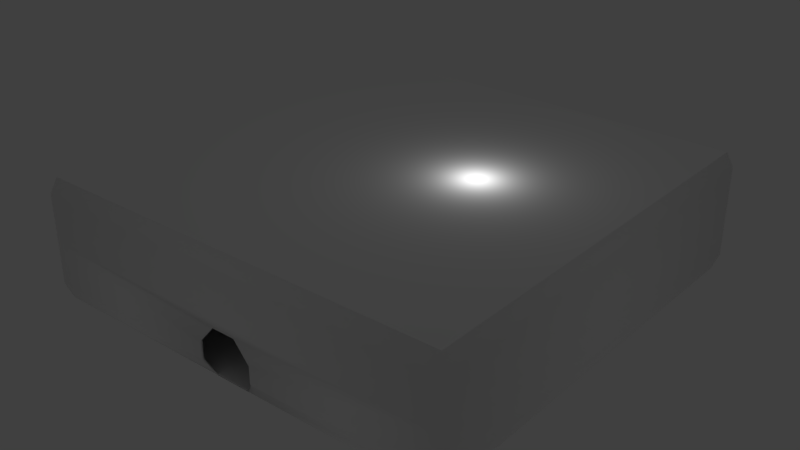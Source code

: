 # Source: 25x25room.blend  (saved by Blender 2.78.0; exported with 4.5.12 LTS)
import bpy
from mathutils import Matrix  # noqa: F401  (used for matrix-valued properties, if any)

bpy.ops.wm.read_factory_settings(use_empty=True)
scene = bpy.context.scene
scene.name = 'Scene'

# ---- collections
col_collection_1 = bpy.data.collections.new('Collection 1'); scene.collection.children.link(col_collection_1)

# ---- materials (node trees are filled in below, after node groups)
mat_bigroom_body_000 = bpy.data.materials.new('Bigroom_Body.000')
mat_bigroom_body_000.alpha_threshold = 0.0
mat_bigroom_body_000.use_transparent_shadow = False
mat_bigroom_body_000.diffuse_color = (1.0, 1.0, 1.0, 1.0)
mat_bigroom_body_000.roughness = 0.5
mat_room_grey = bpy.data.materials.new('Room_grey')
mat_room_grey.alpha_threshold = 0.0
mat_room_grey.use_transparent_shadow = False
mat_room_grey.diffuse_color = (1.0, 1.0, 1.0, 1.0)
mat_room_grey.roughness = 0.5

# ---- material node trees

# ---- world
world_world = bpy.data.worlds.new('World'); scene.world = world_world
world_world.color = (0.05088, 0.05088, 0.05088)
world_world.use_sun_shadow = False
world_world.sun_shadow_jitter_overblur = 0.0
world_world.cycles.sampling_method = 'MANUAL'

# ---- lights
light_lamp = bpy.data.lights.new('Lamp', 'POINT')
light_lamp.transmission_factor = 0.0
light_lamp.cutoff_distance = 30.0
light_lamp.energy = 100.0
light_lamp.shadow_buffer_clip_start = 1.001
light_lamp.shadow_soft_size = 0.1
light_lamp.shadow_maximum_resolution = 0.006
light_lamp.use_absolute_resolution = True

# ---- meshes
me_cube_004 = bpy.data.meshes.new('Cube.004')
me_cube_004.from_pydata([(-12.26, -12.27, 4.439), (-12.26, 12.18, 4.439), (12.18, -12.27, 4.439), (12.18, 12.18, 4.439), (-12.33, -12.34, 4.46), (-12.33, 12.25, 4.46), (12.25, -12.34, 4.46), (12.25, 12.25, 4.46)], [], [(3, 2, 0, 1), (7, 5, 4, 6)])
me_cube_004.polygons.foreach_set('use_smooth', [True] * 2)
me_cube_004.materials.append(mat_bigroom_body_000)
me_cube_004.materials.append(mat_room_grey)
me_cube_004.use_remesh_preserve_volume = False
me_cube_004.use_remesh_preserve_attributes = False
me_cube_004.use_mirror_vertex_groups = False
me_cube_004.update()
me_cube_004.normals_split_custom_set([tuple(v) for v in zip(*[iter([0.0, 0.0, -1.0, 0.0, 0.0, -1.0, 0.0, 0.0, -1.0, 0.0, 0.0, -1.0, 0.0, 0.0, 1.0, 0.0, 0.0, 1.0, 0.0, 0.0, 1.0, 0.0, 0.0, 1.0])] * 3)])
me_cube_003 = bpy.data.meshes.new('Cube.003')
me_cube_003.from_pydata([(-12.27, -12.28, -2.561), (-12.27, 12.19, -2.561), (12.2, -12.28, -2.561), (12.2, 12.19, -2.561), (-1.082, -12.28, -2.561), (0.9835, -12.28, -2.561), (-12.34, -12.35, -2.583), (-12.34, 12.26, -2.583), (12.27, -12.35, -2.583), (12.27, 12.26, -2.583), (-1.082, -12.33, -2.594), (0.9835, -12.33, -2.594)], [], [(1, 0, 4, 5, 2, 3), (7, 9, 8, 11, 10, 6), (5, 4, 10, 11)])
me_cube_003.polygons.foreach_set('use_smooth', [True] * 3)
me_cube_003.materials.append(mat_bigroom_body_000)
me_cube_003.materials.append(mat_room_grey)
me_cube_003.use_remesh_preserve_volume = False
me_cube_003.use_remesh_preserve_attributes = False
me_cube_003.use_mirror_vertex_groups = False
me_cube_003.update()
me_cube_003.normals_split_custom_set([tuple(v) for v in zip(*[iter([0.0, 0.0, 1.0, 0.0, 0.0, 1.0, -3.256e-05, -0.1964, 0.9805, -3.256e-05, -0.1964, 0.9805, 0.0, 0.0, 1.0, 0.0, 0.0, 1.0, 3.914e-09, 0.0002333, -1.0, 3.914e-09, 0.0002333, -1.0, 3.914e-09, 0.0002333, -1.0, -7.195e-05, -0.4336, -0.9011, -7.2e-05, -0.4339, -0.9009, 3.914e-09, 0.0002333, -1.0, -3.256e-05, -0.1964, 0.9805, -3.256e-05, -0.1964, 0.9805, -7.2e-05, -0.4339, -0.9009, -7.195e-05, -0.4336, -0.9011])] * 3)])
me_cube_001 = bpy.data.meshes.new('Cube.001')
me_cube_001.from_pydata([(-12.27, -12.28, -2.561), (-12.26, -12.27, 4.439), (-12.27, 12.19, -2.561), (-12.26, 12.18, 4.439), (12.2, -12.28, -2.561), (12.18, -12.27, 4.439), (12.2, 12.19, -2.561), (12.18, 12.18, 4.439), (-12.54, -12.54, 3.551), (-12.54, 12.46, 3.551), (12.46, 12.46, 3.551), (12.46, -12.54, 3.551), (-12.54, 12.46, -1.723), (12.46, 12.46, -1.723), (12.46, -12.54, -1.723), (-12.54, -12.54, -1.723), (-12.54, -12.54, 0.696), (-12.54, 12.46, 0.696), (12.46, 12.46, 0.696), (12.46, -12.54, 0.696), (-12.54, 12.46, -1.212), (12.46, 12.46, -1.212), (12.46, -12.54, -1.212), (-12.54, -12.54, -1.212), (1.568, -12.54, -1.723), (-1.713, -12.54, -1.723), (1.568, -12.54, -1.212), (-1.713, -12.54, -1.212), (-1.082, -12.28, -2.561), (0.9835, -12.28, -2.561), (1.568, -12.53, -1.784), (1.568, -12.51, -1.819), (1.568, -12.5, -1.853), (1.507, -12.48, -1.926), (1.446, -12.46, -1.999), (1.203, -12.37, -2.295), (-1.325, -12.37, -2.29), (-1.595, -12.46, -1.99), (-1.654, -12.48, -1.922), (-1.713, -12.5, -1.853), (-1.713, -12.51, -1.819), (-1.713, -12.53, -1.784), (1.568, -12.54, -1.172), (-1.713, -12.54, -1.172), (-1.713, -12.54, -0.7598), (-1.539, -12.54, -0.5582), (-1.366, -12.54, -0.3566), (-1.069, -12.54, -0.01146), (-0.7716, -12.54, 0.3337), (-0.05938, -12.54, 0.3337), (0.6528, -12.54, 0.3337), (0.9417, -12.54, -0.01146), (1.231, -12.54, -0.3566), (1.399, -12.54, -0.5582), (1.568, -12.54, -0.7598), (1.568, -12.54, -1.584), (1.568, -12.54, -1.684), (-1.713, -12.54, -1.684), (-1.713, -12.54, -1.584), (-12.34, -12.35, -2.583), (-12.33, -12.34, 4.46), (-12.34, 12.26, -2.583), (-12.33, 12.25, 4.46), (12.27, -12.35, -2.583), (12.25, -12.34, 4.46), (12.27, 12.26, -2.583), (12.25, 12.25, 4.46), (-12.63, -12.63, 3.553), (-12.63, 12.54, 3.553), (12.55, 12.54, 3.553), (12.55, -12.63, 3.553), (-12.63, 12.54, -1.725), (12.55, 12.54, -1.725), (12.55, -12.63, -1.725), (-12.63, -12.63, -1.725), (-12.63, -12.63, 0.696), (-12.63, 12.54, 0.696), (12.55, 12.54, 0.696), (12.55, -12.63, 0.696), (-12.63, 12.54, -1.212), (12.55, 12.54, -1.212), (12.55, -12.63, -1.212), (-12.63, -12.63, -1.212), (1.568, -12.67, -1.725), (-1.713, -12.67, -1.725), (1.568, -12.67, -1.212), (-1.713, -12.67, -1.212), (-1.082, -12.33, -2.594), (0.9835, -12.33, -2.594), (1.568, -12.65, -1.787), (1.568, -12.64, -1.822), (1.568, -12.63, -1.856), (1.507, -12.61, -1.929), (1.446, -12.58, -2.002), (1.203, -12.49, -2.298), (-1.325, -12.49, -2.293), (-1.595, -12.59, -1.993), (-1.654, -12.61, -1.925), (-1.713, -12.63, -1.856), (-1.713, -12.64, -1.822), (-1.713, -12.65, -1.787), (1.568, -12.67, -1.172), (-1.713, -12.67, -1.172), (-1.713, -12.67, -0.7598), (-1.539, -12.67, -0.5582), (-1.366, -12.67, -0.3566), (-1.069, -12.67, -0.01146), (-0.7716, -12.67, 0.3337), (-0.05938, -12.67, 0.3337), (0.6528, -12.67, 0.3337), (0.9417, -12.67, -0.01146), (1.231, -12.67, -0.3566), (1.399, -12.67, -0.5582), (1.568, -12.67, -0.7598), (1.568, -12.67, -1.584), (1.568, -12.67, -1.684), (-1.713, -12.67, -1.684), (-1.713, -12.67, -1.584)], [], [(8, 9, 3, 1), (9, 10, 7, 3), (10, 11, 5, 7), (11, 8, 1, 5), (19, 16, 8, 11), (18, 19, 11, 10), (17, 18, 10, 9), (16, 17, 9, 8), (0, 2, 12, 15), (2, 6, 13, 12), (6, 4, 14, 13), (4, 29, 35, 34, 33, 32, 31, 30, 24, 14), (23, 20, 17, 16), (20, 21, 18, 17), (21, 22, 19, 18), (22, 26, 42, 54, 53, 52, 51, 50, 49, 48, 47, 46, 45, 44, 43, 27, 23, 16, 19), (14, 24, 56, 55, 26, 22), (13, 14, 22, 21), (12, 13, 21, 20), (15, 12, 20, 23), (28, 0, 15, 25, 41, 40, 39, 38, 37, 36), (25, 15, 23, 27, 58, 57), (67, 60, 62, 68), (68, 62, 66, 69), (69, 66, 64, 70), (70, 64, 60, 67), (78, 70, 67, 75), (77, 69, 70, 78), (76, 68, 69, 77), (75, 67, 68, 76), (59, 74, 71, 61), (61, 71, 72, 65), (65, 72, 73, 63), (63, 73, 83, 89, 90, 91, 92, 93, 94, 88), (82, 75, 76, 79), (79, 76, 77, 80), (80, 77, 78, 81), (81, 78, 75, 82, 86, 102, 103, 104, 105, 106, 107, 108, 109, 110, 111, 112, 113, 101, 85), (73, 81, 85, 114, 115, 83), (72, 80, 81, 73), (71, 79, 80, 72), (74, 82, 79, 71), (87, 95, 96, 97, 98, 99, 100, 84, 74, 59), (84, 116, 117, 86, 82, 74), (24, 30, 89, 83), (30, 31, 90, 89), (31, 32, 91, 90), (32, 33, 92, 91), (33, 34, 93, 92), (34, 35, 94, 93), (35, 29, 88, 94), (28, 36, 95, 87), (36, 37, 96, 95), (37, 38, 97, 96), (38, 39, 98, 97), (39, 40, 99, 98), (40, 41, 100, 99), (41, 25, 84, 100), (42, 26, 85, 101), (27, 43, 102, 86), (43, 44, 103, 102), (44, 45, 104, 103), (45, 46, 105, 104), (46, 47, 106, 105), (47, 48, 107, 106), (48, 49, 108, 107), (49, 50, 109, 108), (50, 51, 110, 109), (51, 52, 111, 110), (52, 53, 112, 111), (53, 54, 113, 112), (54, 42, 101, 113), (26, 55, 114, 85), (55, 56, 115, 114), (56, 24, 83, 115), (25, 57, 116, 84), (57, 58, 117, 116), (58, 27, 86, 117)])
me_cube_001.polygons.foreach_set('use_smooth', [True] * 78)
me_cube_001.polygons.foreach_set('material_index', [0, 0, 0, 0, 0, 0, 0, 0, 0, 0, 0, 0, 1, 1, 1, 1, 0, 0, 0, 0, 0, 0, 0, 0, 0, 0, 0, 0, 0, 0, 0, 0, 0, 0, 1, 1, 1, 1, 0, 0, 0, 0, 0, 0, 0, 0, 0, 0, 0, 0, 0, 0, 0, 0, 0, 0, 0, 0, 1, 1, 1, 1, 1, 1, 1, 1, 1, 1, 1, 1, 1, 1, 0, 0, 0, 0, 0, 0])
me_cube_001.materials.append(mat_bigroom_body_000)
me_cube_001.materials.append(mat_room_grey)
me_cube_001.use_remesh_preserve_volume = False
me_cube_001.use_remesh_preserve_attributes = False
me_cube_001.use_mirror_vertex_groups = False
me_cube_001.update()
me_cube_001.normals_split_custom_set([tuple(v) for v in zip(*[iter([0.6941, 0.6941, -0.1907, 0.6941, -0.6941, -0.1907, 0.6462, -0.6462, -0.4059, 0.6462, 0.6462, -0.4059, 0.6941, -0.6941, -0.1907, -0.6941, -0.6941, -0.1907, -0.6462, -0.6462, -0.4059, 0.6462, -0.6462, -0.4059, -0.6941, -0.6941, -0.1907, -0.6941, 0.6941, -0.1907, -0.6462, 0.6462, -0.4059, -0.6462, -0.6462, -0.4059, -0.6941, 0.6941, -0.1907, 0.6941, 0.6941, -0.1907, 0.6462, 0.6462, -0.4059, -0.6462, 0.6462, -0.4059, -0.7071, 0.7071, 0.0, 0.7071, 0.7071, 0.0, 0.6941, 0.6941, -0.1907, -0.6941, 0.6941, -0.1907, -0.7071, -0.7071, 0.0, -0.7071, 0.7071, 0.0, -0.6941, 0.6941, -0.1907, -0.6941, -0.6941, -0.1907, 0.7071, -0.7071, 0.0, -0.7071, -0.7071, 0.0, -0.6941, -0.6941, -0.1907, 0.6941, -0.6941, -0.1907, 0.7071, 0.7071, 0.0, 0.7071, -0.7071, 0.0, 0.6941, -0.6941, -0.1907, 0.6941, 0.6941, -0.1907, 0.646, 0.646, 0.4065, 0.646, -0.646, 0.4065, 0.6941, -0.6941, 0.1909, 0.6941, 0.6941, 0.1909, 0.646, -0.646, 0.4065, -0.646, -0.646, 0.4065, -0.6941, -0.6941, 0.1909, 0.6941, -0.6941, 0.1909, -0.646, -0.646, 0.4065, -0.646, 0.646, 0.4065, -0.6941, 0.6941, 0.1909, -0.6941, -0.6941, 0.1909, -0.646, 0.646, 0.4065, -0.7046, 0.3149, 0.6359, -0.533, 0.5909, 0.6056, -0.5045, 0.6109, 0.6102, -0.5014, 0.6116, 0.612, -0.6652, 0.5803, 0.4698, -0.7071, 0.6745, 0.2123, -0.7072, 0.6744, 0.2122, -0.7429, 0.6616, 0.1016, -0.6941, 0.6941, 0.1909, 0.7071, 0.7071, -4.161e-07, 0.7071, -0.7071, 0.0, 0.7071, -0.7071, 0.0, 0.7071, 0.7071, 0.0, 0.7071, -0.7071, 0.0, -0.7071, -0.7071, 0.0, -0.7071, -0.7071, 0.0, 0.7071, -0.7071, 0.0, -0.7071, -0.7071, 0.0, -0.7071, 0.7071, 0.0, -0.7071, 0.7071, 0.0, -0.7071, -0.7071, 0.0, -0.7071, 0.7071, 0.0, -0.7071, 0.7071, 7.874e-06, -0.7071, 0.7071, 5.574e-06, -0.724, 0.6377, -0.263, -0.5423, 0.7071, -0.4538, -0.5423, 0.707, -0.4539, -0.5423, 0.7071, -0.4538, -0.331, 0.6231, -0.7086, 5.813e-07, 0.7071, -0.7071, 0.3258, 0.6242, -0.7101, 0.536, 0.7071, -0.4612, 0.536, 0.7071, -0.4612, 0.536, 0.7071, -0.4612, 0.7231, 0.6366, -0.2683, 0.7071, 0.7071, -2.388e-05, 0.7071, 0.7071, -2.54e-05, 0.7071, 0.7071, -4.161e-07, 0.7071, 0.7071, 0.0, -0.7071, 0.7071, 0.0, -0.6941, 0.6941, 0.1909, -0.7429, 0.6616, 0.1016, -0.7071, 0.7071, 1.343e-05, -0.7071, 0.7071, -7.422e-07, -0.7071, 0.7071, 7.874e-06, -0.7071, 0.7071, 0.0, -0.6941, -0.6941, 0.1909, -0.6941, 0.6941, 0.1909, -0.7071, 0.7071, 0.0, -0.7071, -0.7071, 0.0, 0.6941, -0.6941, 0.1909, -0.6941, -0.6941, 0.1909, -0.7071, -0.7071, 0.0, 0.7071, -0.7071, 0.0, 0.6941, 0.6941, 0.1909, 0.6941, -0.6941, 0.1909, 0.7071, -0.7071, 0.0, 0.7071, 0.7071, -4.161e-07, 0.6879, 0.2915, 0.6647, 0.646, 0.646, 0.4065, 0.6941, 0.6941, 0.1909, 0.7429, 0.6616, 0.1016, 0.7072, 0.6744, 0.2123, 0.7071, 0.6745, 0.2125, 0.663, 0.5789, 0.4747, 0.4951, 0.6106, 0.618, 0.4907, 0.6081, 0.624, 0.5135, 0.5864, 0.6264, 0.7429, 0.6616, 0.1016, 0.6941, 0.6941, 0.1909, 0.7071, 0.7071, -4.161e-07, 0.7071, 0.7071, -2.54e-05, 0.7071, 0.7071, -1.635e-05, 0.7071, 0.7071, -8.321e-07, -0.6932, -0.6932, 0.1976, -0.6414, -0.6414, 0.4211, -0.6414, 0.6414, 0.4211, -0.6932, 0.6932, 0.1976, -0.6932, 0.6932, 0.1976, -0.6414, 0.6414, 0.4211, 0.6414, 0.6414, 0.4211, 0.6932, 0.6932, 0.1976, 0.6932, 0.6932, 0.1976, 0.6414, 0.6414, 0.4211, 0.6414, -0.6414, 0.4211, 0.6932, -0.6932, 0.1976, 0.6932, -0.6932, 0.1976, 0.6414, -0.6414, 0.4211, -0.6414, -0.6414, 0.4211, -0.6932, -0.6932, 0.1976, 0.7071, -0.7071, 0.004227, 0.6932, -0.6932, 0.1976, -0.6932, -0.6932, 0.1976, -0.7071, -0.7071, 0.004227, 0.7071, 0.7071, 3.958e-05, 0.6932, 0.6932, 0.1976, 0.6932, -0.6932, 0.1976, 0.7071, -0.7071, 0.004227, -0.7071, 0.7071, 3.958e-05, -0.6932, 0.6932, 0.1976, 0.6932, 0.6932, 0.1976, 0.7071, 0.7071, 3.958e-05, -0.7071, -0.7071, 0.004227, -0.6932, -0.6932, 0.1976, -0.6932, 0.6932, 0.1976, -0.7071, 0.7071, 3.958e-05, -0.6391, -0.6311, -0.4396, -0.6943, -0.6892, -0.2073, -0.693, 0.693, -0.1985, -0.6409, 0.6409, -0.4225, -0.6409, 0.6409, -0.4225, -0.693, 0.693, -0.1985, 0.693, 0.693, -0.1985, 0.6409, 0.6409, -0.4225, 0.6409, 0.6409, -0.4225, 0.693, 0.693, -0.1985, 0.6943, -0.6893, -0.2072, 0.6391, -0.6313, -0.4393, 0.6391, -0.6313, -0.4393, 0.6943, -0.6893, -0.2072, -0.6753, -0.7263, -0.1279, -0.7061, -0.6655, -0.2417, -0.7062, -0.6655, -0.2416, -0.7765, -0.6301, 0.005882, -0.6081, -0.758, 0.2359, -0.6102, -0.7568, 0.2344, -0.606, -0.7676, 0.2085, -0.6991, -0.6473, 0.3038, -0.7077, -0.7065, 0.003977, -0.7071, -0.7071, 0.004227, -0.7071, 0.7071, 3.958e-05, -0.7071, 0.7071, -0.0002203, -0.7071, 0.7071, -0.0002203, -0.7071, 0.7071, 3.958e-05, 0.7071, 0.7071, 3.958e-05, 0.7071, 0.7071, -0.0002203, 0.7071, 0.7071, -0.0002203, 0.7071, 0.7071, 3.958e-05, 0.7071, -0.7071, 0.004227, 0.7077, -0.7065, 0.003977, 0.7077, -0.7065, 0.003977, 0.7071, -0.7071, 0.004227, -0.7071, -0.7071, 0.004227, -0.7077, -0.7065, 0.003977, 0.7065, -0.7077, 0.004068, 0.7071, -0.7071, 0.008351, 0.7245, -0.6378, -0.2613, 0.5381, -0.7098, -0.4546, 0.5381, -0.7098, -0.4546, 0.5381, -0.7098, -0.4546, 0.3275, -0.6274, -0.7064, 5.641e-07, -0.7113, -0.7029, -0.3327, -0.6263, -0.705, -0.5443, -0.7098, -0.4472, -0.5444, -0.7097, -0.4472, -0.5444, -0.7097, -0.4472, -0.7254, -0.6389, -0.2559, -0.7071, -0.7071, 0.008381, -0.7065, -0.7077, 0.004101, 0.6943, -0.6893, -0.2072, 0.7077, -0.7065, 0.003977, -0.7065, -0.7077, 0.004101, -0.7059, -0.7083, -0.0001963, -0.7059, -0.7083, -0.0001821, -0.6753, -0.7263, -0.1279, 0.693, 0.693, -0.1985, 0.7071, 0.7071, -0.0002203, 0.7077, -0.7065, 0.003977, 0.6943, -0.6893, -0.2072, -0.693, 0.693, -0.1985, -0.7071, 0.7071, -0.0002203, 0.7071, 0.7071, -0.0002203, 0.693, 0.693, -0.1985, -0.6943, -0.6892, -0.2073, -0.7077, -0.7065, 0.003977, -0.7071, 0.7071, -0.0002203, -0.693, 0.693, -0.1985, 0.6858, -0.6408, 0.345, 0.5878, -0.7742, 0.2349, 0.6008, -0.7581, 0.2535, 0.6024, -0.7598, 0.2444, 0.777, -0.6294, 0.01133, 0.7063, -0.6654, -0.2416, 0.7062, -0.6655, -0.2418, 0.6753, -0.7263, -0.128, -0.6943, -0.6892, -0.2073, -0.6391, -0.6311, -0.4396, 0.6753, -0.7263, -0.128, 0.7059, -0.7083, -0.0001971, 0.7059, -0.7083, -0.0002127, 0.7065, -0.7077, 0.004068, -0.7077, -0.7065, 0.003977, -0.6943, -0.6892, -0.2073, -0.7429, 0.6616, 0.1016, -0.7072, 0.6744, 0.2122, -0.7061, -0.6655, -0.2417, -0.6753, -0.7263, -0.1279, -0.7072, 0.6744, 0.2122, -0.7071, 0.6745, 0.2123, -0.7062, -0.6655, -0.2416, -0.7061, -0.6655, -0.2417, -0.7071, 0.6745, 0.2123, -0.6652, 0.5803, 0.4698, -0.7765, -0.6301, 0.005882, -0.7062, -0.6655, -0.2416, -0.6652, 0.5803, 0.4698, -0.5014, 0.6116, 0.612, -0.6081, -0.758, 0.2359, -0.7765, -0.6301, 0.005882, -0.5014, 0.6116, 0.612, -0.5045, 0.6109, 0.6102, -0.6102, -0.7568, 0.2344, -0.6081, -0.758, 0.2359, -0.5045, 0.6109, 0.6102, -0.533, 0.5909, 0.6056, -0.606, -0.7676, 0.2085, -0.6102, -0.7568, 0.2344, -0.533, 0.5909, 0.6056, -0.7046, 0.3149, 0.6359, -0.6991, -0.6473, 0.3038, -0.606, -0.7676, 0.2085, 0.6879, 0.2915, 0.6647, 0.5135, 0.5864, 0.6264, 0.5878, -0.7742, 0.2349, 0.6858, -0.6408, 0.345, 0.5135, 0.5864, 0.6264, 0.4907, 0.6081, 0.624, 0.6008, -0.7581, 0.2535, 0.5878, -0.7742, 0.2349, 0.4907, 0.6081, 0.624, 0.4951, 0.6106, 0.618, 0.6024, -0.7598, 0.2444, 0.6008, -0.7581, 0.2535, 0.4951, 0.6106, 0.618, 0.663, 0.5789, 0.4747, 0.777, -0.6294, 0.01133, 0.6024, -0.7598, 0.2444, 0.663, 0.5789, 0.4747, 0.7071, 0.6745, 0.2125, 0.7063, -0.6654, -0.2416, 0.777, -0.6294, 0.01133, 0.7071, 0.6745, 0.2125, 0.7072, 0.6744, 0.2123, 0.7062, -0.6655, -0.2418, 0.7063, -0.6654, -0.2416, 0.7072, 0.6744, 0.2123, 0.7429, 0.6616, 0.1016, 0.6753, -0.7263, -0.128, 0.7062, -0.6655, -0.2418, -0.7071, 0.7071, 5.574e-06, -0.7071, 0.7071, 7.874e-06, -0.7065, -0.7077, 0.004101, -0.7071, -0.7071, 0.008381, 0.7071, 0.7071, -2.54e-05, 0.7071, 0.7071, -2.388e-05, 0.7071, -0.7071, 0.008351, 0.7065, -0.7077, 0.004068, 0.7071, 0.7071, -2.388e-05, 0.7231, 0.6366, -0.2683, 0.7245, -0.6378, -0.2613, 0.7071, -0.7071, 0.008351, 0.7231, 0.6366, -0.2683, 0.536, 0.7071, -0.4612, 0.5381, -0.7098, -0.4546, 0.7245, -0.6378, -0.2613, 0.536, 0.7071, -0.4612, 0.536, 0.7071, -0.4612, 0.5381, -0.7098, -0.4546, 0.5381, -0.7098, -0.4546, 0.536, 0.7071, -0.4612, 0.536, 0.7071, -0.4612, 0.5381, -0.7098, -0.4546, 0.5381, -0.7098, -0.4546, 0.536, 0.7071, -0.4612, 0.3258, 0.6242, -0.7101, 0.3275, -0.6274, -0.7064, 0.5381, -0.7098, -0.4546, 0.3258, 0.6242, -0.7101, 5.813e-07, 0.7071, -0.7071, 5.641e-07, -0.7113, -0.7029, 0.3275, -0.6274, -0.7064, 5.813e-07, 0.7071, -0.7071, -0.331, 0.6231, -0.7086, -0.3327, -0.6263, -0.705, 5.641e-07, -0.7113, -0.7029, -0.331, 0.6231, -0.7086, -0.5423, 0.7071, -0.4538, -0.5443, -0.7098, -0.4472, -0.3327, -0.6263, -0.705, -0.5423, 0.7071, -0.4538, -0.5423, 0.707, -0.4539, -0.5444, -0.7097, -0.4472, -0.5443, -0.7098, -0.4472, -0.5423, 0.707, -0.4539, -0.5423, 0.7071, -0.4538, -0.5444, -0.7097, -0.4472, -0.5444, -0.7097, -0.4472, -0.5423, 0.7071, -0.4538, -0.724, 0.6377, -0.263, -0.7254, -0.6389, -0.2559, -0.5444, -0.7097, -0.4472, -0.724, 0.6377, -0.263, -0.7071, 0.7071, 5.574e-06, -0.7071, -0.7071, 0.008381, -0.7254, -0.6389, -0.2559, -0.7071, 0.7071, 7.874e-06, -0.7071, 0.7071, -7.422e-07, -0.7059, -0.7083, -0.0001963, -0.7065, -0.7077, 0.004101, -0.7071, 0.7071, -7.422e-07, -0.7071, 0.7071, 1.343e-05, -0.7059, -0.7083, -0.0001821, -0.7059, -0.7083, -0.0001963, -0.7071, 0.7071, 1.343e-05, -0.7429, 0.6616, 0.1016, -0.6753, -0.7263, -0.1279, -0.7059, -0.7083, -0.0001821, 0.7429, 0.6616, 0.1016, 0.7071, 0.7071, -8.321e-07, 0.7059, -0.7083, -0.0001971, 0.6753, -0.7263, -0.128, 0.7071, 0.7071, -8.321e-07, 0.7071, 0.7071, -1.635e-05, 0.7059, -0.7083, -0.0002127, 0.7059, -0.7083, -0.0001971, 0.7071, 0.7071, -1.635e-05, 0.7071, 0.7071, -2.54e-05, 0.7065, -0.7077, 0.004068, 0.7059, -0.7083, -0.0002127])] * 3)])

# ---- objects
ob_ceiling = bpy.data.objects.new('Ceiling', me_cube_004)
ob_floor = bpy.data.objects.new('Floor', me_cube_003)
ob_wall = bpy.data.objects.new('Wall', me_cube_001)
ob_lamp = bpy.data.objects.new('Lamp', light_lamp)

# ---- transforms, parenting, visibility, modifiers, constraints
ob_ceiling.location = (0.0, 0.0, 0.0)
ob_ceiling.rotation_euler = (-1.629e-07, 0.0, 0.0)
ob_ceiling.color = (0.8, 0.8, 0.8, 1.0)
ob_ceiling.lineart.crease_threshold = 0.0
ob_floor.location = (0.0, 0.0, 0.0)
ob_floor.rotation_euler = (-1.629e-07, 0.0, 0.0)
ob_floor.color = (0.8, 0.8, 0.8, 1.0)
ob_floor.lineart.crease_threshold = 0.0
ob_wall.location = (0.0, 0.0, 0.0)
ob_wall.rotation_euler = (-1.629e-07, 0.0, 0.0)
ob_wall.color = (0.8, 0.8, 0.8, 1.0)
ob_wall.lineart.crease_threshold = 0.0
ob_lamp.location = (4.076, 1.005, 5.904)
ob_lamp.rotation_euler = (0.6503, 0.05522, 1.866)
ob_lamp.lock_rotations_4d = False
ob_lamp.empty_display_type = 'ARROWS'
ob_lamp.color = (0.0, 0.0, 0.0, 0.0)
ob_lamp.lineart.crease_threshold = 0.0

# ---- collection membership
col_collection_1.objects.link(ob_ceiling)
col_collection_1.objects.link(ob_floor)
col_collection_1.objects.link(ob_wall)
col_collection_1.objects.link(ob_lamp)

# ---- scene / render settings (as saved in the file)
scene.frame_start = 1; scene.frame_end = 250; scene.frame_set(1)
scene.render.engine = 'BLENDER_EEVEE_NEXT'
scene.render.resolution_percentage = 50
scene.render.dither_intensity = 0.0
scene.cycles.use_denoising = False
scene.cycles.samples = 128
scene.cycles.sampling_pattern = 'TABULATED_SOBOL'
scene.cycles.light_sampling_threshold = 0.0
scene.cycles.use_adaptive_sampling = False
scene.cycles.use_light_tree = False
scene.cycles.blur_glossy = 0.0
scene.cycles.sample_clamp_indirect = 0.0
scene.view_settings.view_transform = 'Standard'
bpy.context.view_layer.update()

# ---- added for rendering (the .blend has no active camera): camera
cam_auto = bpy.data.cameras.new('AutoCamera')
cam_auto.lens = 50.0
cam_auto.sensor_width = 36.0
cam_auto.clip_end = 1000.0
ob_auto_camera = bpy.data.objects.new('AutoCamera', cam_auto)
scene.collection.objects.link(ob_auto_camera)
ob_auto_camera.location = (33.5694, -40.3913, 27.8187)
ob_auto_camera.rotation_euler = (1.09748, -7.21219e-08, 0.694738)
scene.camera = ob_auto_camera
bpy.context.view_layer.update()
